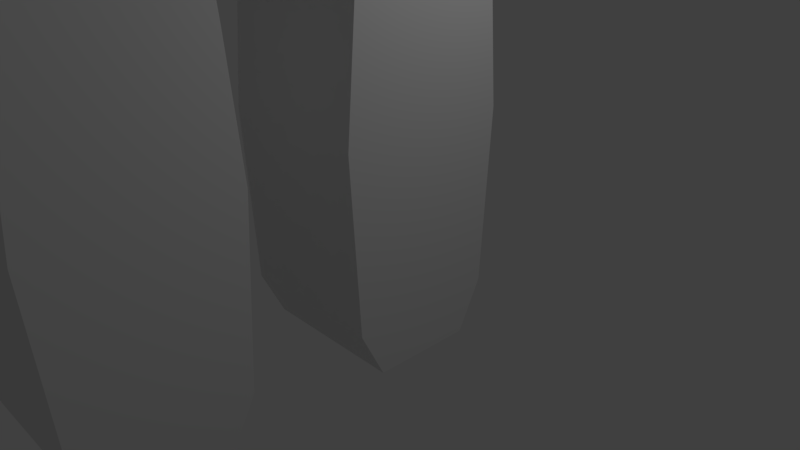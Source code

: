 # Source: StoneHenge.blend  (saved by Blender 2.78.0; exported with 4.5.12 LTS)
import bpy
from mathutils import Matrix  # noqa: F401  (used for matrix-valued properties, if any)

bpy.ops.wm.read_factory_settings(use_empty=True)
scene = bpy.context.scene
scene.name = 'Scene'

# ---- collections
col_collection_1 = bpy.data.collections.new('Collection 1'); scene.collection.children.link(col_collection_1)

# ---- materials (node trees are filled in below, after node groups)
mat_material = bpy.data.materials.new('Material')
mat_material.alpha_threshold = 0.0
mat_material.use_transparent_shadow = False
mat_material.roughness = 0.5
mat_material.line_color = (0.0, 0.0, 0.0, 1.0)

# ---- material node trees

# ---- world
world_world = bpy.data.worlds.new('World'); scene.world = world_world
world_world.color = (0.05088, 0.05088, 0.05088)
world_world.use_sun_shadow = False
world_world.sun_shadow_jitter_overblur = 0.0
world_world.cycles.sampling_method = 'MANUAL'

# ---- cameras
cam_camera = bpy.data.cameras.new('Camera')
cam_camera.clip_end = 100.0
cam_camera.lens = 35.0
cam_camera.sensor_width = 32.0
cam_camera.sensor_height = 18.0
cam_camera.ortho_scale = 7.314
cam_camera.dof.focus_distance = 0.0
cam_camera.dof.aperture_fstop = 128.0

# ---- lights
light_lamp = bpy.data.lights.new('Lamp', 'POINT')
light_lamp.transmission_factor = 0.0
light_lamp.cutoff_distance = 30.0
light_lamp.energy = 100.0
light_lamp.shadow_buffer_clip_start = 1.001
light_lamp.shadow_soft_size = 0.1
light_lamp.shadow_maximum_resolution = 0.006
light_lamp.use_absolute_resolution = True

# ---- meshes
me_cube_001 = bpy.data.meshes.new('Cube.001')
me_cube_001.from_pydata([(1.0, 0.677, -1.0), (1.0, -0.677, -1.0), (-1.0, -0.677, -1.0), (-1.0, 0.677, -1.0), (1.0, 1.0, -0.3461), (1.0, -1.0, -0.3461), (-1.0, -1.0, -0.3461), (-1.0, 1.0, -0.3461), (1.0, 1.131, 1.969), (1.0, -1.131, 1.969), (-1.0, 1.131, 1.969), (-1.0, -1.131, 1.969), (1.0, 1.0, 3.542), (1.0, -1.0, 3.542), (-1.0, 1.0, 3.542), (-1.0, -1.0, 3.542), (1.0, 0.8725, 4.815), (1.0, -0.698, 5.158), (-1.0, 0.9261, 4.802), (-1.0, -0.698, 5.158), (0.9969, 3.875, 4.379), (1.003, -0.1926, 5.118), (-1.003, 3.915, 4.364), (-0.9967, -0.1947, 5.117), (0.9963, 3.791, 5.146), (1.003, -0.2767, 5.885), (-1.004, 3.831, 5.132), (-0.9972, -0.2788, 5.884), (1.004, 4.105, 4.474), (-0.996, 4.144, 4.468), (1.004, 4.068, 4.991), (-0.9966, 4.107, 4.984), (1.004, -0.3788, 5.267), (-0.9964, -0.3809, 5.266), (1.003, -0.413, 5.769), (-0.9969, -0.4152, 5.768), (0.933, 2.517, 4.599), (0.9209, 1.16, 4.791), (-0.9186, 1.171, 4.786), (-0.9351, 2.542, 4.589), (0.9325, 2.439, 5.367), (0.9204, 1.083, 5.608), (-0.9191, 1.094, 5.603), (-0.9356, 2.463, 5.358)], [], [(0, 1, 2, 3), (6, 5, 9, 11), (0, 4, 5, 1), (1, 5, 6, 2), (2, 6, 7, 3), (4, 0, 3, 7), (10, 11, 15, 14), (5, 4, 8, 9), (7, 6, 11, 10), (4, 7, 10, 8), (12, 14, 18, 16), (8, 10, 14, 12), (11, 9, 13, 15), (9, 8, 12, 13), (16, 18, 19, 17), (15, 13, 17, 19), (13, 12, 16, 17), (14, 15, 19, 18), (37, 21, 23, 38), (41, 42, 27, 25), (38, 23, 27, 42), (26, 24, 30, 31), (27, 23, 33, 35), (36, 20, 24, 40), (28, 29, 31, 30), (20, 22, 29, 28), (24, 20, 28, 30), (22, 26, 31, 29), (33, 32, 34, 35), (25, 27, 35, 34), (23, 21, 32, 33), (21, 25, 34, 32), (21, 37, 41, 25), (37, 36, 40, 41), (22, 39, 43, 26), (39, 38, 42, 43), (24, 26, 43, 40), (40, 43, 42, 41), (20, 36, 39, 22), (36, 37, 38, 39)])
me_cube_001.materials.append(mat_material)
me_cube_001.use_remesh_preserve_volume = False
me_cube_001.use_remesh_preserve_attributes = False
me_cube_001.use_mirror_vertex_groups = False
me_cube_001.update()
me_cube = bpy.data.meshes.new('Cube')
me_cube.from_pydata([(1.0, 0.677, -1.0), (1.0, -0.677, -1.0), (-1.0, -0.677, -1.0), (-1.0, 0.677, -1.0), (1.0, 1.0, -0.3461), (1.0, -1.0, -0.3461), (-1.0, -1.0, -0.3461), (-1.0, 1.0, -0.3461), (1.0, 1.131, 1.969), (1.0, -1.131, 1.969), (-1.0, 1.131, 1.969), (-1.0, -1.131, 1.969), (1.0, 1.0, 3.542), (1.0, -1.0, 3.542), (-1.0, 1.0, 3.542), (-1.0, -1.0, 3.542), (1.0, 0.8847, 4.22), (1.0, -0.9119, 4.555), (-1.0, 0.9391, 4.209), (-1.0, -0.9119, 4.555)], [], [(0, 1, 2, 3), (6, 5, 9, 11), (0, 4, 5, 1), (1, 5, 6, 2), (2, 6, 7, 3), (4, 0, 3, 7), (10, 11, 15, 14), (5, 4, 8, 9), (7, 6, 11, 10), (4, 7, 10, 8), (12, 14, 18, 16), (8, 10, 14, 12), (11, 9, 13, 15), (9, 8, 12, 13), (16, 18, 19, 17), (15, 13, 17, 19), (13, 12, 16, 17), (14, 15, 19, 18)])
me_cube.materials.append(mat_material)
me_cube.use_remesh_preserve_volume = False
me_cube.use_remesh_preserve_attributes = False
me_cube.use_mirror_vertex_groups = False
me_cube.update()

# ---- objects
ob_cube_001 = bpy.data.objects.new('Cube.001', me_cube_001)
ob_cube = bpy.data.objects.new('Cube', me_cube)
ob_lamp = bpy.data.objects.new('Lamp', light_lamp)
ob_camera = bpy.data.objects.new('Camera', cam_camera)

# ---- transforms, parenting, visibility, modifiers, constraints
ob_cube_001.location = (0.0, -3.505, 0.0)
ob_cube_001.lock_rotations_4d = False
ob_cube_001.empty_display_type = 'ARROWS'
ob_cube_001.lineart.crease_threshold = 0.0
ob_cube.location = (0.0, 0.0, 0.0)
ob_cube.lock_rotations_4d = False
ob_cube.empty_display_type = 'ARROWS'
ob_cube.lineart.crease_threshold = 0.0
ob_lamp.location = (4.076, 1.005, 5.904)
ob_lamp.rotation_euler = (0.6503, 0.05522, 1.866)
ob_lamp.lock_rotations_4d = False
ob_lamp.empty_display_type = 'ARROWS'
ob_lamp.color = (0.0, 0.0, 0.0, 0.0)
ob_lamp.lineart.crease_threshold = 0.0
ob_camera.location = (7.481, -6.508, 5.344)
ob_camera.rotation_euler = (1.109, 0.0, 0.8149)
ob_camera.lock_rotations_4d = False
ob_camera.empty_display_type = 'ARROWS'
ob_camera.color = (0.0, 0.0, 0.0, 0.0)
ob_camera.display_type = 'WIRE'
ob_camera.lineart.crease_threshold = 0.0

# ---- collection membership
col_collection_1.objects.link(ob_cube_001)
col_collection_1.objects.link(ob_cube)
col_collection_1.objects.link(ob_lamp)
col_collection_1.objects.link(ob_camera)

# ---- scene / render settings (as saved in the file)
scene.camera = ob_camera
scene.frame_start = 1; scene.frame_end = 250; scene.frame_set(1)
scene.render.engine = 'BLENDER_EEVEE_NEXT'
scene.render.resolution_percentage = 50
scene.render.dither_intensity = 0.0
scene.cycles.use_denoising = False
scene.cycles.samples = 128
scene.cycles.sampling_pattern = 'TABULATED_SOBOL'
scene.cycles.light_sampling_threshold = 0.0
scene.cycles.use_adaptive_sampling = False
scene.cycles.use_light_tree = False
scene.cycles.blur_glossy = 0.0
scene.cycles.sample_clamp_indirect = 0.0
scene.view_settings.view_transform = 'Standard'
bpy.context.view_layer.update()
